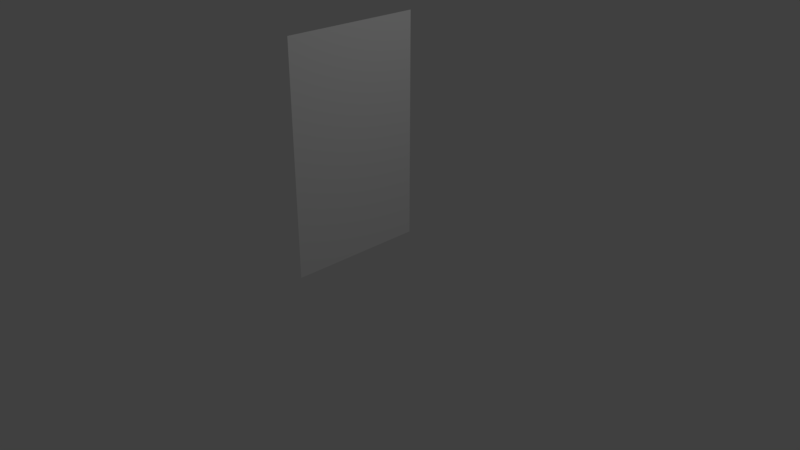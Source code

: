 # Source: Pine_Tree.blend  (saved by Blender 2.79.0; exported with 4.5.12 LTS)
import bpy
from mathutils import Matrix  # noqa: F401  (used for matrix-valued properties, if any)

bpy.ops.wm.read_factory_settings(use_empty=True)
scene = bpy.context.scene
scene.name = 'Scene'

# ---- collections
col_collection_1 = bpy.data.collections.new('Collection 1'); scene.collection.children.link(col_collection_1)

# ---- materials (node trees are filled in below, after node groups)
mat_grassland_tileatlas_01 = bpy.data.materials.new('Grassland_Tileatlas_01')
mat_grassland_tileatlas_01.alpha_threshold = 0.0
mat_grassland_tileatlas_01.use_transparent_shadow = False
mat_grassland_tileatlas_01.roughness = 0.5
mat_grassland_tileatlas_01.line_color = (0.0, 0.0, 0.0, 1.0)

# ---- material node trees

# ---- world
world_world = bpy.data.worlds.new('World'); scene.world = world_world
world_world.color = (0.05088, 0.05088, 0.05088)
world_world.use_sun_shadow = False
world_world.sun_shadow_jitter_overblur = 0.0
world_world.cycles.sampling_method = 'MANUAL'

# ---- cameras
cam_camera = bpy.data.cameras.new('Camera')
cam_camera.clip_end = 100.0
cam_camera.lens = 35.0
cam_camera.sensor_width = 32.0
cam_camera.sensor_height = 18.0
cam_camera.ortho_scale = 7.314
cam_camera.dof.focus_distance = 0.0
cam_camera.dof.aperture_fstop = 128.0

# ---- lights
light_lamp = bpy.data.lights.new('Lamp', 'POINT')
light_lamp.transmission_factor = 0.0
light_lamp.cutoff_distance = 30.0
light_lamp.energy = 100.0
light_lamp.shadow_buffer_clip_start = 1.001
light_lamp.shadow_soft_size = 0.1
light_lamp.shadow_maximum_resolution = 0.006
light_lamp.use_absolute_resolution = True

# ---- meshes
me_cube = bpy.data.meshes.new('Cube')
me_cube.from_pydata([(-0.147, -0.9848, -0.03104), (-0.147, 0.8589, -0.03104), (-0.147, 0.8589, 2.969), (-0.147, -0.9848, 2.969)], [], [(0, 1, 2, 3)])
_uv = me_cube.uv_layers.new(name='UVMap')
_uv.uv.foreach_set('vector', [0.3829, 9.767e-05, 0.6132, 9.767e-05, 0.6132, 0.3749, 0.3829, 0.3749])
me_cube.materials.append(mat_grassland_tileatlas_01)
me_cube.use_remesh_preserve_volume = False
me_cube.use_remesh_preserve_attributes = False
me_cube.use_mirror_vertex_groups = False
me_cube.update()

# ---- objects
ob_cube = bpy.data.objects.new('Cube', me_cube)
ob_lamp = bpy.data.objects.new('Lamp', light_lamp)
ob_camera = bpy.data.objects.new('Camera', cam_camera)

# ---- transforms, parenting, visibility, modifiers, constraints
ob_cube.location = (0.0, 0.0, 0.0)
ob_cube.lock_rotations_4d = False
ob_cube.empty_display_type = 'ARROWS'
ob_cube.lineart.crease_threshold = 0.0
ob_lamp.location = (4.076, 1.005, 5.904)
ob_lamp.rotation_euler = (0.6503, 0.05522, 1.866)
ob_lamp.lock_rotations_4d = False
ob_lamp.empty_display_type = 'ARROWS'
ob_lamp.color = (0.0, 0.0, 0.0, 0.0)
ob_lamp.lineart.crease_threshold = 0.0
ob_camera.location = (7.481, -6.508, 5.344)
ob_camera.rotation_euler = (1.109, 0.0, 0.8149)
ob_camera.lock_rotations_4d = False
ob_camera.empty_display_type = 'ARROWS'
ob_camera.color = (0.0, 0.0, 0.0, 0.0)
ob_camera.display_type = 'WIRE'
ob_camera.lineart.crease_threshold = 0.0

# ---- collection membership
col_collection_1.objects.link(ob_cube)
col_collection_1.objects.link(ob_lamp)
col_collection_1.objects.link(ob_camera)

# ---- scene / render settings (as saved in the file)
scene.camera = ob_camera
scene.frame_start = 1; scene.frame_end = 250; scene.frame_set(1)
scene.render.engine = 'BLENDER_EEVEE_NEXT'
scene.render.resolution_percentage = 50
scene.render.dither_intensity = 0.0
scene.cycles.use_denoising = False
scene.cycles.samples = 128
scene.cycles.sampling_pattern = 'TABULATED_SOBOL'
scene.cycles.use_adaptive_sampling = False
scene.cycles.use_light_tree = False
scene.cycles.blur_glossy = 0.0
scene.cycles.sample_clamp_indirect = 0.0
scene.view_settings.view_transform = 'Standard'
bpy.context.view_layer.update()
